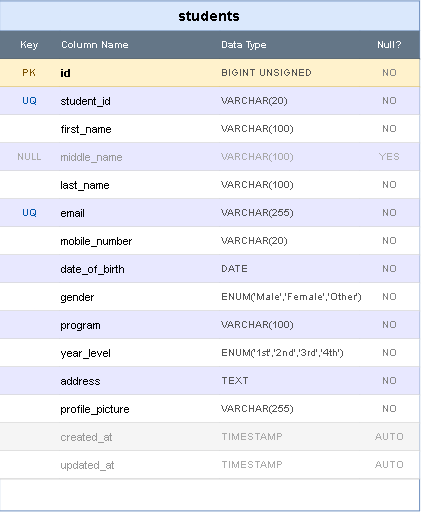

The diagram above was exported from draw.io. Its source (the exported page's mxGraphModel, read from the mxfile embedded in the PNG):
<mxGraphModel dx="975" dy="572" grid="1" gridSize="10" guides="1" tooltips="1" connect="1" arrows="1" fold="0" page="1" pageScale="1" pageWidth="850" pageHeight="1100" math="0" shadow="0">
  <root>
    <mxCell id="0" />
    <mxCell id="1" parent="0" />
    <mxCell id="h" parent="1" style="shape=table;startSize=30;container=1;collapsible=0;childLayout=tableLayout;fixedRows=1;rowLines=0;fontStyle=1;align=center;resizeLast=1;fillColor=#dae8fc;strokeColor=#6c8ebf;fontStyle=1;fontSize=14;" value="students" vertex="1">
      <mxGeometry height="510" width="420" x="100" y="20" as="geometry" />
    </mxCell>
    <mxCell id="ch" parent="h" style="shape=tableRow;horizontal=0;startSize=0;swimlaneHead=0;swimlaneBody=0;fillColor=#647687;strokeColor=#314354;top=0;left=0;right=0;collapsible=0;dropTarget=0;fontColor=#ffffff;fontStyle=1;fontSize=10;" value="" vertex="1">
      <mxGeometry height="28" width="420" y="30" as="geometry" />
    </mxCell>
    <mxCell id="ch1" parent="ch" style="shape=partialRectangle;connectable=0;fillColor=none;top=0;left=0;bottom=0;right=0;fontColor=#ffffff;fontStyle=1;fontSize=10;" value="Key" vertex="1">
      <mxGeometry height="28" width="60" as="geometry">
        <mxRectangle height="28" width="60" as="alternateBounds" />
      </mxGeometry>
    </mxCell>
    <mxCell id="ch2" parent="ch" style="shape=partialRectangle;connectable=0;fillColor=none;top=0;left=0;bottom=0;right=0;fontColor=#ffffff;fontStyle=1;fontSize=10;align=left;" value="Column Name" vertex="1">
      <mxGeometry height="28" width="160" x="60" as="geometry">
        <mxRectangle height="28" width="160" as="alternateBounds" />
      </mxGeometry>
    </mxCell>
    <mxCell id="ch3" parent="ch" style="shape=partialRectangle;connectable=0;fillColor=none;top=0;left=0;bottom=0;right=0;fontColor=#ffffff;fontStyle=1;fontSize=10;align=left;" value="Data Type" vertex="1">
      <mxGeometry height="28" width="140" x="220" as="geometry">
        <mxRectangle height="28" width="140" as="alternateBounds" />
      </mxGeometry>
    </mxCell>
    <mxCell id="ch4" parent="ch" style="shape=partialRectangle;connectable=0;fillColor=none;top=0;left=0;bottom=0;right=0;fontColor=#ffffff;fontStyle=1;fontSize=10;" value="Null?" vertex="1">
      <mxGeometry height="28" width="60" x="360" as="geometry">
        <mxRectangle height="28" width="60" as="alternateBounds" />
      </mxGeometry>
    </mxCell>
    <mxCell id="r1" parent="h" style="shape=tableRow;horizontal=0;startSize=0;swimlaneHead=0;swimlaneBody=0;fillColor=#fff2cc;strokeColor=#d6b656;top=0;left=0;right=0;collapsible=0;dropTarget=0;" value="" vertex="1">
      <mxGeometry height="28" width="420" y="58" as="geometry" />
    </mxCell>
    <mxCell id="r1k" parent="r1" style="shape=partialRectangle;connectable=0;fillColor=none;top=0;left=0;bottom=0;right=0;fontStyle=1;fontSize=10;fontColor=#7a5000;" value="PK" vertex="1">
      <mxGeometry height="28" width="60" as="geometry">
        <mxRectangle height="28" width="60" as="alternateBounds" />
      </mxGeometry>
    </mxCell>
    <mxCell id="r1n" parent="r1" style="shape=partialRectangle;connectable=0;fillColor=none;top=0;left=0;bottom=0;right=0;fontStyle=1;fontSize=11;align=left;" value="id" vertex="1">
      <mxGeometry height="28" width="160" x="60" as="geometry">
        <mxRectangle height="28" width="160" as="alternateBounds" />
      </mxGeometry>
    </mxCell>
    <mxCell id="r1t" parent="r1" style="shape=partialRectangle;connectable=0;fillColor=none;top=0;left=0;bottom=0;right=0;fontSize=10;fontColor=#555555;align=left;" value="BIGINT UNSIGNED" vertex="1">
      <mxGeometry height="28" width="140" x="220" as="geometry">
        <mxRectangle height="28" width="140" as="alternateBounds" />
      </mxGeometry>
    </mxCell>
    <mxCell id="r1u" parent="r1" style="shape=partialRectangle;connectable=0;fillColor=none;top=0;left=0;bottom=0;right=0;fontSize=10;fontColor=#888888;" value="NO" vertex="1">
      <mxGeometry height="28" width="60" x="360" as="geometry">
        <mxRectangle height="28" width="60" as="alternateBounds" />
      </mxGeometry>
    </mxCell>
    <mxCell id="r2" parent="h" style="shape=tableRow;horizontal=0;startSize=0;swimlaneHead=0;swimlaneBody=0;fillColor=#e8e8ff;strokeColor=#cccccc;top=0;left=0;right=0;collapsible=0;dropTarget=0;" value="" vertex="1">
      <mxGeometry height="28" width="420" y="86" as="geometry" />
    </mxCell>
    <mxCell id="r2k" parent="r2" style="shape=partialRectangle;connectable=0;fillColor=none;top=0;left=0;bottom=0;right=0;fontStyle=1;fontSize=10;fontColor=#0055aa;" value="UQ" vertex="1">
      <mxGeometry height="28" width="60" as="geometry">
        <mxRectangle height="28" width="60" as="alternateBounds" />
      </mxGeometry>
    </mxCell>
    <mxCell id="r2n" parent="r2" style="shape=partialRectangle;connectable=0;fillColor=none;top=0;left=0;bottom=0;right=0;fontSize=11;align=left;" value="student_id" vertex="1">
      <mxGeometry height="28" width="160" x="60" as="geometry">
        <mxRectangle height="28" width="160" as="alternateBounds" />
      </mxGeometry>
    </mxCell>
    <mxCell id="r2t" parent="r2" style="shape=partialRectangle;connectable=0;fillColor=none;top=0;left=0;bottom=0;right=0;fontSize=10;fontColor=#555555;align=left;" value="VARCHAR(20)" vertex="1">
      <mxGeometry height="28" width="140" x="220" as="geometry">
        <mxRectangle height="28" width="140" as="alternateBounds" />
      </mxGeometry>
    </mxCell>
    <mxCell id="r2u" parent="r2" style="shape=partialRectangle;connectable=0;fillColor=none;top=0;left=0;bottom=0;right=0;fontSize=10;fontColor=#888888;" value="NO" vertex="1">
      <mxGeometry height="28" width="60" x="360" as="geometry">
        <mxRectangle height="28" width="60" as="alternateBounds" />
      </mxGeometry>
    </mxCell>
    <mxCell id="r3" parent="h" style="shape=tableRow;horizontal=0;startSize=0;swimlaneHead=0;swimlaneBody=0;fillColor=#ffffff;strokeColor=#cccccc;top=0;left=0;right=0;collapsible=0;dropTarget=0;" value="" vertex="1">
      <mxGeometry height="28" width="420" y="114" as="geometry" />
    </mxCell>
    <mxCell id="r3k" parent="r3" style="shape=partialRectangle;connectable=0;fillColor=none;top=0;left=0;bottom=0;right=0;fontSize=10;" value="" vertex="1">
      <mxGeometry height="28" width="60" as="geometry">
        <mxRectangle height="28" width="60" as="alternateBounds" />
      </mxGeometry>
    </mxCell>
    <mxCell id="r3n" parent="r3" style="shape=partialRectangle;connectable=0;fillColor=none;top=0;left=0;bottom=0;right=0;fontSize=11;align=left;" value="first_name" vertex="1">
      <mxGeometry height="28" width="160" x="60" as="geometry">
        <mxRectangle height="28" width="160" as="alternateBounds" />
      </mxGeometry>
    </mxCell>
    <mxCell id="r3t" parent="r3" style="shape=partialRectangle;connectable=0;fillColor=none;top=0;left=0;bottom=0;right=0;fontSize=10;fontColor=#555555;align=left;" value="VARCHAR(100)" vertex="1">
      <mxGeometry height="28" width="140" x="220" as="geometry">
        <mxRectangle height="28" width="140" as="alternateBounds" />
      </mxGeometry>
    </mxCell>
    <mxCell id="r3u" parent="r3" style="shape=partialRectangle;connectable=0;fillColor=none;top=0;left=0;bottom=0;right=0;fontSize=10;fontColor=#888888;" value="NO" vertex="1">
      <mxGeometry height="28" width="60" x="360" as="geometry">
        <mxRectangle height="28" width="60" as="alternateBounds" />
      </mxGeometry>
    </mxCell>
    <mxCell id="r4" parent="h" style="shape=tableRow;horizontal=0;startSize=0;swimlaneHead=0;swimlaneBody=0;fillColor=#e8e8ff;strokeColor=#cccccc;top=0;left=0;right=0;collapsible=0;dropTarget=0;" value="" vertex="1">
      <mxGeometry height="28" width="420" y="142" as="geometry" />
    </mxCell>
    <mxCell id="r4k" parent="r4" style="shape=partialRectangle;connectable=0;fillColor=none;top=0;left=0;bottom=0;right=0;fontSize=9;fontColor=#aaaaaa;" value="NULL" vertex="1">
      <mxGeometry height="28" width="60" as="geometry">
        <mxRectangle height="28" width="60" as="alternateBounds" />
      </mxGeometry>
    </mxCell>
    <mxCell id="r4n" parent="r4" style="shape=partialRectangle;connectable=0;fillColor=none;top=0;left=0;bottom=0;right=0;fontSize=11;fontColor=#999999;align=left;" value="middle_name" vertex="1">
      <mxGeometry height="28" width="160" x="60" as="geometry">
        <mxRectangle height="28" width="160" as="alternateBounds" />
      </mxGeometry>
    </mxCell>
    <mxCell id="r4t" parent="r4" style="shape=partialRectangle;connectable=0;fillColor=none;top=0;left=0;bottom=0;right=0;fontSize=10;fontColor=#aaaaaa;align=left;" value="VARCHAR(100)" vertex="1">
      <mxGeometry height="28" width="140" x="220" as="geometry">
        <mxRectangle height="28" width="140" as="alternateBounds" />
      </mxGeometry>
    </mxCell>
    <mxCell id="r4u" parent="r4" style="shape=partialRectangle;connectable=0;fillColor=none;top=0;left=0;bottom=0;right=0;fontSize=10;fontColor=#aaaaaa;" value="YES" vertex="1">
      <mxGeometry height="28" width="60" x="360" as="geometry">
        <mxRectangle height="28" width="60" as="alternateBounds" />
      </mxGeometry>
    </mxCell>
    <mxCell id="r5" parent="h" style="shape=tableRow;horizontal=0;startSize=0;swimlaneHead=0;swimlaneBody=0;fillColor=#ffffff;strokeColor=#cccccc;top=0;left=0;right=0;collapsible=0;dropTarget=0;" value="" vertex="1">
      <mxGeometry height="28" width="420" y="170" as="geometry" />
    </mxCell>
    <mxCell id="r5k" parent="r5" style="shape=partialRectangle;connectable=0;fillColor=none;top=0;left=0;bottom=0;right=0;fontSize=10;" value="" vertex="1">
      <mxGeometry height="28" width="60" as="geometry">
        <mxRectangle height="28" width="60" as="alternateBounds" />
      </mxGeometry>
    </mxCell>
    <mxCell id="r5n" parent="r5" style="shape=partialRectangle;connectable=0;fillColor=none;top=0;left=0;bottom=0;right=0;fontSize=11;align=left;" value="last_name" vertex="1">
      <mxGeometry height="28" width="160" x="60" as="geometry">
        <mxRectangle height="28" width="160" as="alternateBounds" />
      </mxGeometry>
    </mxCell>
    <mxCell id="r5t" parent="r5" style="shape=partialRectangle;connectable=0;fillColor=none;top=0;left=0;bottom=0;right=0;fontSize=10;fontColor=#555555;align=left;" value="VARCHAR(100)" vertex="1">
      <mxGeometry height="28" width="140" x="220" as="geometry">
        <mxRectangle height="28" width="140" as="alternateBounds" />
      </mxGeometry>
    </mxCell>
    <mxCell id="r5u" parent="r5" style="shape=partialRectangle;connectable=0;fillColor=none;top=0;left=0;bottom=0;right=0;fontSize=10;fontColor=#888888;" value="NO" vertex="1">
      <mxGeometry height="28" width="60" x="360" as="geometry">
        <mxRectangle height="28" width="60" as="alternateBounds" />
      </mxGeometry>
    </mxCell>
    <mxCell id="r6" parent="h" style="shape=tableRow;horizontal=0;startSize=0;swimlaneHead=0;swimlaneBody=0;fillColor=#e8e8ff;strokeColor=#cccccc;top=0;left=0;right=0;collapsible=0;dropTarget=0;" value="" vertex="1">
      <mxGeometry height="28" width="420" y="198" as="geometry" />
    </mxCell>
    <mxCell id="r6k" parent="r6" style="shape=partialRectangle;connectable=0;fillColor=none;top=0;left=0;bottom=0;right=0;fontStyle=1;fontSize=10;fontColor=#0055aa;" value="UQ" vertex="1">
      <mxGeometry height="28" width="60" as="geometry">
        <mxRectangle height="28" width="60" as="alternateBounds" />
      </mxGeometry>
    </mxCell>
    <mxCell id="r6n" parent="r6" style="shape=partialRectangle;connectable=0;fillColor=none;top=0;left=0;bottom=0;right=0;fontSize=11;align=left;" value="email" vertex="1">
      <mxGeometry height="28" width="160" x="60" as="geometry">
        <mxRectangle height="28" width="160" as="alternateBounds" />
      </mxGeometry>
    </mxCell>
    <mxCell id="r6t" parent="r6" style="shape=partialRectangle;connectable=0;fillColor=none;top=0;left=0;bottom=0;right=0;fontSize=10;fontColor=#555555;align=left;" value="VARCHAR(255)" vertex="1">
      <mxGeometry height="28" width="140" x="220" as="geometry">
        <mxRectangle height="28" width="140" as="alternateBounds" />
      </mxGeometry>
    </mxCell>
    <mxCell id="r6u" parent="r6" style="shape=partialRectangle;connectable=0;fillColor=none;top=0;left=0;bottom=0;right=0;fontSize=10;fontColor=#888888;" value="NO" vertex="1">
      <mxGeometry height="28" width="60" x="360" as="geometry">
        <mxRectangle height="28" width="60" as="alternateBounds" />
      </mxGeometry>
    </mxCell>
    <mxCell id="r7" parent="h" style="shape=tableRow;horizontal=0;startSize=0;swimlaneHead=0;swimlaneBody=0;fillColor=#ffffff;strokeColor=#cccccc;top=0;left=0;right=0;collapsible=0;dropTarget=0;" value="" vertex="1">
      <mxGeometry height="28" width="420" y="226" as="geometry" />
    </mxCell>
    <mxCell id="r7k" parent="r7" style="shape=partialRectangle;connectable=0;fillColor=none;top=0;left=0;bottom=0;right=0;fontSize=10;" value="" vertex="1">
      <mxGeometry height="28" width="60" as="geometry">
        <mxRectangle height="28" width="60" as="alternateBounds" />
      </mxGeometry>
    </mxCell>
    <mxCell id="r7n" parent="r7" style="shape=partialRectangle;connectable=0;fillColor=none;top=0;left=0;bottom=0;right=0;fontSize=11;align=left;" value="mobile_number" vertex="1">
      <mxGeometry height="28" width="160" x="60" as="geometry">
        <mxRectangle height="28" width="160" as="alternateBounds" />
      </mxGeometry>
    </mxCell>
    <mxCell id="r7t" parent="r7" style="shape=partialRectangle;connectable=0;fillColor=none;top=0;left=0;bottom=0;right=0;fontSize=10;fontColor=#555555;align=left;" value="VARCHAR(20)" vertex="1">
      <mxGeometry height="28" width="140" x="220" as="geometry">
        <mxRectangle height="28" width="140" as="alternateBounds" />
      </mxGeometry>
    </mxCell>
    <mxCell id="r7u" parent="r7" style="shape=partialRectangle;connectable=0;fillColor=none;top=0;left=0;bottom=0;right=0;fontSize=10;fontColor=#888888;" value="NO" vertex="1">
      <mxGeometry height="28" width="60" x="360" as="geometry">
        <mxRectangle height="28" width="60" as="alternateBounds" />
      </mxGeometry>
    </mxCell>
    <mxCell id="r8" parent="h" style="shape=tableRow;horizontal=0;startSize=0;swimlaneHead=0;swimlaneBody=0;fillColor=#e8e8ff;strokeColor=#cccccc;top=0;left=0;right=0;collapsible=0;dropTarget=0;" value="" vertex="1">
      <mxGeometry height="28" width="420" y="254" as="geometry" />
    </mxCell>
    <mxCell id="r8k" parent="r8" style="shape=partialRectangle;connectable=0;fillColor=none;top=0;left=0;bottom=0;right=0;fontSize=10;" value="" vertex="1">
      <mxGeometry height="28" width="60" as="geometry">
        <mxRectangle height="28" width="60" as="alternateBounds" />
      </mxGeometry>
    </mxCell>
    <mxCell id="r8n" parent="r8" style="shape=partialRectangle;connectable=0;fillColor=none;top=0;left=0;bottom=0;right=0;fontSize=11;align=left;" value="date_of_birth" vertex="1">
      <mxGeometry height="28" width="160" x="60" as="geometry">
        <mxRectangle height="28" width="160" as="alternateBounds" />
      </mxGeometry>
    </mxCell>
    <mxCell id="r8t" parent="r8" style="shape=partialRectangle;connectable=0;fillColor=none;top=0;left=0;bottom=0;right=0;fontSize=10;fontColor=#555555;align=left;" value="DATE" vertex="1">
      <mxGeometry height="28" width="140" x="220" as="geometry">
        <mxRectangle height="28" width="140" as="alternateBounds" />
      </mxGeometry>
    </mxCell>
    <mxCell id="r8u" parent="r8" style="shape=partialRectangle;connectable=0;fillColor=none;top=0;left=0;bottom=0;right=0;fontSize=10;fontColor=#888888;" value="NO" vertex="1">
      <mxGeometry height="28" width="60" x="360" as="geometry">
        <mxRectangle height="28" width="60" as="alternateBounds" />
      </mxGeometry>
    </mxCell>
    <mxCell id="r9" parent="h" style="shape=tableRow;horizontal=0;startSize=0;swimlaneHead=0;swimlaneBody=0;fillColor=#ffffff;strokeColor=#cccccc;top=0;left=0;right=0;collapsible=0;dropTarget=0;" value="" vertex="1">
      <mxGeometry height="28" width="420" y="282" as="geometry" />
    </mxCell>
    <mxCell id="r9k" parent="r9" style="shape=partialRectangle;connectable=0;fillColor=none;top=0;left=0;bottom=0;right=0;fontSize=10;" value="" vertex="1">
      <mxGeometry height="28" width="60" as="geometry">
        <mxRectangle height="28" width="60" as="alternateBounds" />
      </mxGeometry>
    </mxCell>
    <mxCell id="r9n" parent="r9" style="shape=partialRectangle;connectable=0;fillColor=none;top=0;left=0;bottom=0;right=0;fontSize=11;align=left;" value="gender" vertex="1">
      <mxGeometry height="28" width="160" x="60" as="geometry">
        <mxRectangle height="28" width="160" as="alternateBounds" />
      </mxGeometry>
    </mxCell>
    <mxCell id="r9t" parent="r9" style="shape=partialRectangle;connectable=0;fillColor=none;top=0;left=0;bottom=0;right=0;fontSize=10;fontColor=#555555;align=left;" value="ENUM('Male','Female','Other')" vertex="1">
      <mxGeometry height="28" width="140" x="220" as="geometry">
        <mxRectangle height="28" width="140" as="alternateBounds" />
      </mxGeometry>
    </mxCell>
    <mxCell id="r9u" parent="r9" style="shape=partialRectangle;connectable=0;fillColor=none;top=0;left=0;bottom=0;right=0;fontSize=10;fontColor=#888888;" value="NO" vertex="1">
      <mxGeometry height="28" width="60" x="360" as="geometry">
        <mxRectangle height="28" width="60" as="alternateBounds" />
      </mxGeometry>
    </mxCell>
    <mxCell id="r10" parent="h" style="shape=tableRow;horizontal=0;startSize=0;swimlaneHead=0;swimlaneBody=0;fillColor=#e8e8ff;strokeColor=#cccccc;top=0;left=0;right=0;collapsible=0;dropTarget=0;" value="" vertex="1">
      <mxGeometry height="28" width="420" y="310" as="geometry" />
    </mxCell>
    <mxCell id="r10k" parent="r10" style="shape=partialRectangle;connectable=0;fillColor=none;top=0;left=0;bottom=0;right=0;fontSize=10;" value="" vertex="1">
      <mxGeometry height="28" width="60" as="geometry">
        <mxRectangle height="28" width="60" as="alternateBounds" />
      </mxGeometry>
    </mxCell>
    <mxCell id="r10n" parent="r10" style="shape=partialRectangle;connectable=0;fillColor=none;top=0;left=0;bottom=0;right=0;fontSize=11;align=left;" value="program" vertex="1">
      <mxGeometry height="28" width="160" x="60" as="geometry">
        <mxRectangle height="28" width="160" as="alternateBounds" />
      </mxGeometry>
    </mxCell>
    <mxCell id="r10t" parent="r10" style="shape=partialRectangle;connectable=0;fillColor=none;top=0;left=0;bottom=0;right=0;fontSize=10;fontColor=#555555;align=left;" value="VARCHAR(100)" vertex="1">
      <mxGeometry height="28" width="140" x="220" as="geometry">
        <mxRectangle height="28" width="140" as="alternateBounds" />
      </mxGeometry>
    </mxCell>
    <mxCell id="r10u" parent="r10" style="shape=partialRectangle;connectable=0;fillColor=none;top=0;left=0;bottom=0;right=0;fontSize=10;fontColor=#888888;" value="NO" vertex="1">
      <mxGeometry height="28" width="60" x="360" as="geometry">
        <mxRectangle height="28" width="60" as="alternateBounds" />
      </mxGeometry>
    </mxCell>
    <mxCell id="r11" parent="h" style="shape=tableRow;horizontal=0;startSize=0;swimlaneHead=0;swimlaneBody=0;fillColor=#ffffff;strokeColor=#cccccc;top=0;left=0;right=0;collapsible=0;dropTarget=0;" value="" vertex="1">
      <mxGeometry height="28" width="420" y="338" as="geometry" />
    </mxCell>
    <mxCell id="r11k" parent="r11" style="shape=partialRectangle;connectable=0;fillColor=none;top=0;left=0;bottom=0;right=0;fontSize=10;" value="" vertex="1">
      <mxGeometry height="28" width="60" as="geometry">
        <mxRectangle height="28" width="60" as="alternateBounds" />
      </mxGeometry>
    </mxCell>
    <mxCell id="r11n" parent="r11" style="shape=partialRectangle;connectable=0;fillColor=none;top=0;left=0;bottom=0;right=0;fontSize=11;align=left;" value="year_level" vertex="1">
      <mxGeometry height="28" width="160" x="60" as="geometry">
        <mxRectangle height="28" width="160" as="alternateBounds" />
      </mxGeometry>
    </mxCell>
    <mxCell id="r11t" parent="r11" style="shape=partialRectangle;connectable=0;fillColor=none;top=0;left=0;bottom=0;right=0;fontSize=10;fontColor=#555555;align=left;" value="ENUM('1st','2nd','3rd','4th')" vertex="1">
      <mxGeometry height="28" width="140" x="220" as="geometry">
        <mxRectangle height="28" width="140" as="alternateBounds" />
      </mxGeometry>
    </mxCell>
    <mxCell id="r11u" parent="r11" style="shape=partialRectangle;connectable=0;fillColor=none;top=0;left=0;bottom=0;right=0;fontSize=10;fontColor=#888888;" value="NO" vertex="1">
      <mxGeometry height="28" width="60" x="360" as="geometry">
        <mxRectangle height="28" width="60" as="alternateBounds" />
      </mxGeometry>
    </mxCell>
    <mxCell id="r12" parent="h" style="shape=tableRow;horizontal=0;startSize=0;swimlaneHead=0;swimlaneBody=0;fillColor=#e8e8ff;strokeColor=#cccccc;top=0;left=0;right=0;collapsible=0;dropTarget=0;" value="" vertex="1">
      <mxGeometry height="28" width="420" y="366" as="geometry" />
    </mxCell>
    <mxCell id="r12k" parent="r12" style="shape=partialRectangle;connectable=0;fillColor=none;top=0;left=0;bottom=0;right=0;fontSize=10;" value="" vertex="1">
      <mxGeometry height="28" width="60" as="geometry">
        <mxRectangle height="28" width="60" as="alternateBounds" />
      </mxGeometry>
    </mxCell>
    <mxCell id="r12n" parent="r12" style="shape=partialRectangle;connectable=0;fillColor=none;top=0;left=0;bottom=0;right=0;fontSize=11;align=left;" value="address" vertex="1">
      <mxGeometry height="28" width="160" x="60" as="geometry">
        <mxRectangle height="28" width="160" as="alternateBounds" />
      </mxGeometry>
    </mxCell>
    <mxCell id="r12t" parent="r12" style="shape=partialRectangle;connectable=0;fillColor=none;top=0;left=0;bottom=0;right=0;fontSize=10;fontColor=#555555;align=left;" value="TEXT" vertex="1">
      <mxGeometry height="28" width="140" x="220" as="geometry">
        <mxRectangle height="28" width="140" as="alternateBounds" />
      </mxGeometry>
    </mxCell>
    <mxCell id="r12u" parent="r12" style="shape=partialRectangle;connectable=0;fillColor=none;top=0;left=0;bottom=0;right=0;fontSize=10;fontColor=#888888;" value="NO" vertex="1">
      <mxGeometry height="28" width="60" x="360" as="geometry">
        <mxRectangle height="28" width="60" as="alternateBounds" />
      </mxGeometry>
    </mxCell>
    <mxCell id="r13" parent="h" style="shape=tableRow;horizontal=0;startSize=0;swimlaneHead=0;swimlaneBody=0;fillColor=#ffffff;strokeColor=#cccccc;top=0;left=0;right=0;collapsible=0;dropTarget=0;" value="" vertex="1">
      <mxGeometry height="28" width="420" y="394" as="geometry" />
    </mxCell>
    <mxCell id="r13k" parent="r13" style="shape=partialRectangle;connectable=0;fillColor=none;top=0;left=0;bottom=0;right=0;fontSize=10;" value="" vertex="1">
      <mxGeometry height="28" width="60" as="geometry">
        <mxRectangle height="28" width="60" as="alternateBounds" />
      </mxGeometry>
    </mxCell>
    <mxCell id="r13n" parent="r13" style="shape=partialRectangle;connectable=0;fillColor=none;top=0;left=0;bottom=0;right=0;fontSize=11;align=left;" value="profile_picture" vertex="1">
      <mxGeometry height="28" width="160" x="60" as="geometry">
        <mxRectangle height="28" width="160" as="alternateBounds" />
      </mxGeometry>
    </mxCell>
    <mxCell id="r13t" parent="r13" style="shape=partialRectangle;connectable=0;fillColor=none;top=0;left=0;bottom=0;right=0;fontSize=10;fontColor=#555555;align=left;" value="VARCHAR(255)" vertex="1">
      <mxGeometry height="28" width="140" x="220" as="geometry">
        <mxRectangle height="28" width="140" as="alternateBounds" />
      </mxGeometry>
    </mxCell>
    <mxCell id="r13u" parent="r13" style="shape=partialRectangle;connectable=0;fillColor=none;top=0;left=0;bottom=0;right=0;fontSize=10;fontColor=#888888;" value="NO" vertex="1">
      <mxGeometry height="28" width="60" x="360" as="geometry">
        <mxRectangle height="28" width="60" as="alternateBounds" />
      </mxGeometry>
    </mxCell>
    <mxCell id="r14" parent="h" style="shape=tableRow;horizontal=0;startSize=0;swimlaneHead=0;swimlaneBody=0;fillColor=#f5f5f5;strokeColor=#cccccc;top=0;left=0;right=0;collapsible=0;dropTarget=0;" value="" vertex="1">
      <mxGeometry height="28" width="420" y="422" as="geometry" />
    </mxCell>
    <mxCell id="r14k" parent="r14" style="shape=partialRectangle;connectable=0;fillColor=none;top=0;left=0;bottom=0;right=0;fontSize=10;fontColor=#aaaaaa;" value="" vertex="1">
      <mxGeometry height="28" width="60" as="geometry">
        <mxRectangle height="28" width="60" as="alternateBounds" />
      </mxGeometry>
    </mxCell>
    <mxCell id="r14n" parent="r14" style="shape=partialRectangle;connectable=0;fillColor=none;top=0;left=0;bottom=0;right=0;fontSize=11;fontColor=#999999;align=left;" value="created_at" vertex="1">
      <mxGeometry height="28" width="160" x="60" as="geometry">
        <mxRectangle height="28" width="160" as="alternateBounds" />
      </mxGeometry>
    </mxCell>
    <mxCell id="r14t" parent="r14" style="shape=partialRectangle;connectable=0;fillColor=none;top=0;left=0;bottom=0;right=0;fontSize=10;fontColor=#aaaaaa;align=left;" value="TIMESTAMP" vertex="1">
      <mxGeometry height="28" width="140" x="220" as="geometry">
        <mxRectangle height="28" width="140" as="alternateBounds" />
      </mxGeometry>
    </mxCell>
    <mxCell id="r14u" parent="r14" style="shape=partialRectangle;connectable=0;fillColor=none;top=0;left=0;bottom=0;right=0;fontSize=10;fontColor=#aaaaaa;" value="AUTO" vertex="1">
      <mxGeometry height="28" width="60" x="360" as="geometry">
        <mxRectangle height="28" width="60" as="alternateBounds" />
      </mxGeometry>
    </mxCell>
    <mxCell id="r15" parent="h" style="shape=tableRow;horizontal=0;startSize=0;swimlaneHead=0;swimlaneBody=0;fillColor=#ffffff;strokeColor=#cccccc;top=0;left=0;right=0;collapsible=0;dropTarget=0;" value="" vertex="1">
      <mxGeometry height="28" width="420" y="450" as="geometry" />
    </mxCell>
    <mxCell id="r15k" parent="r15" style="shape=partialRectangle;connectable=0;fillColor=none;top=0;left=0;bottom=0;right=0;fontSize=10;fontColor=#aaaaaa;" value="" vertex="1">
      <mxGeometry height="28" width="60" as="geometry">
        <mxRectangle height="28" width="60" as="alternateBounds" />
      </mxGeometry>
    </mxCell>
    <mxCell id="r15n" parent="r15" style="shape=partialRectangle;connectable=0;fillColor=none;top=0;left=0;bottom=0;right=0;fontSize=11;fontColor=#999999;align=left;" value="updated_at" vertex="1">
      <mxGeometry height="28" width="160" x="60" as="geometry">
        <mxRectangle height="28" width="160" as="alternateBounds" />
      </mxGeometry>
    </mxCell>
    <mxCell id="r15t" parent="r15" style="shape=partialRectangle;connectable=0;fillColor=none;top=0;left=0;bottom=0;right=0;fontSize=10;fontColor=#aaaaaa;align=left;" value="TIMESTAMP" vertex="1">
      <mxGeometry height="28" width="140" x="220" as="geometry">
        <mxRectangle height="28" width="140" as="alternateBounds" />
      </mxGeometry>
    </mxCell>
    <mxCell id="r15u" parent="r15" style="shape=partialRectangle;connectable=0;fillColor=none;top=0;left=0;bottom=0;right=0;fontSize=10;fontColor=#aaaaaa;" value="AUTO" vertex="1">
      <mxGeometry height="28" width="60" x="360" as="geometry">
        <mxRectangle height="28" width="60" as="alternateBounds" />
      </mxGeometry>
    </mxCell>
  </root>
</mxGraphModel>